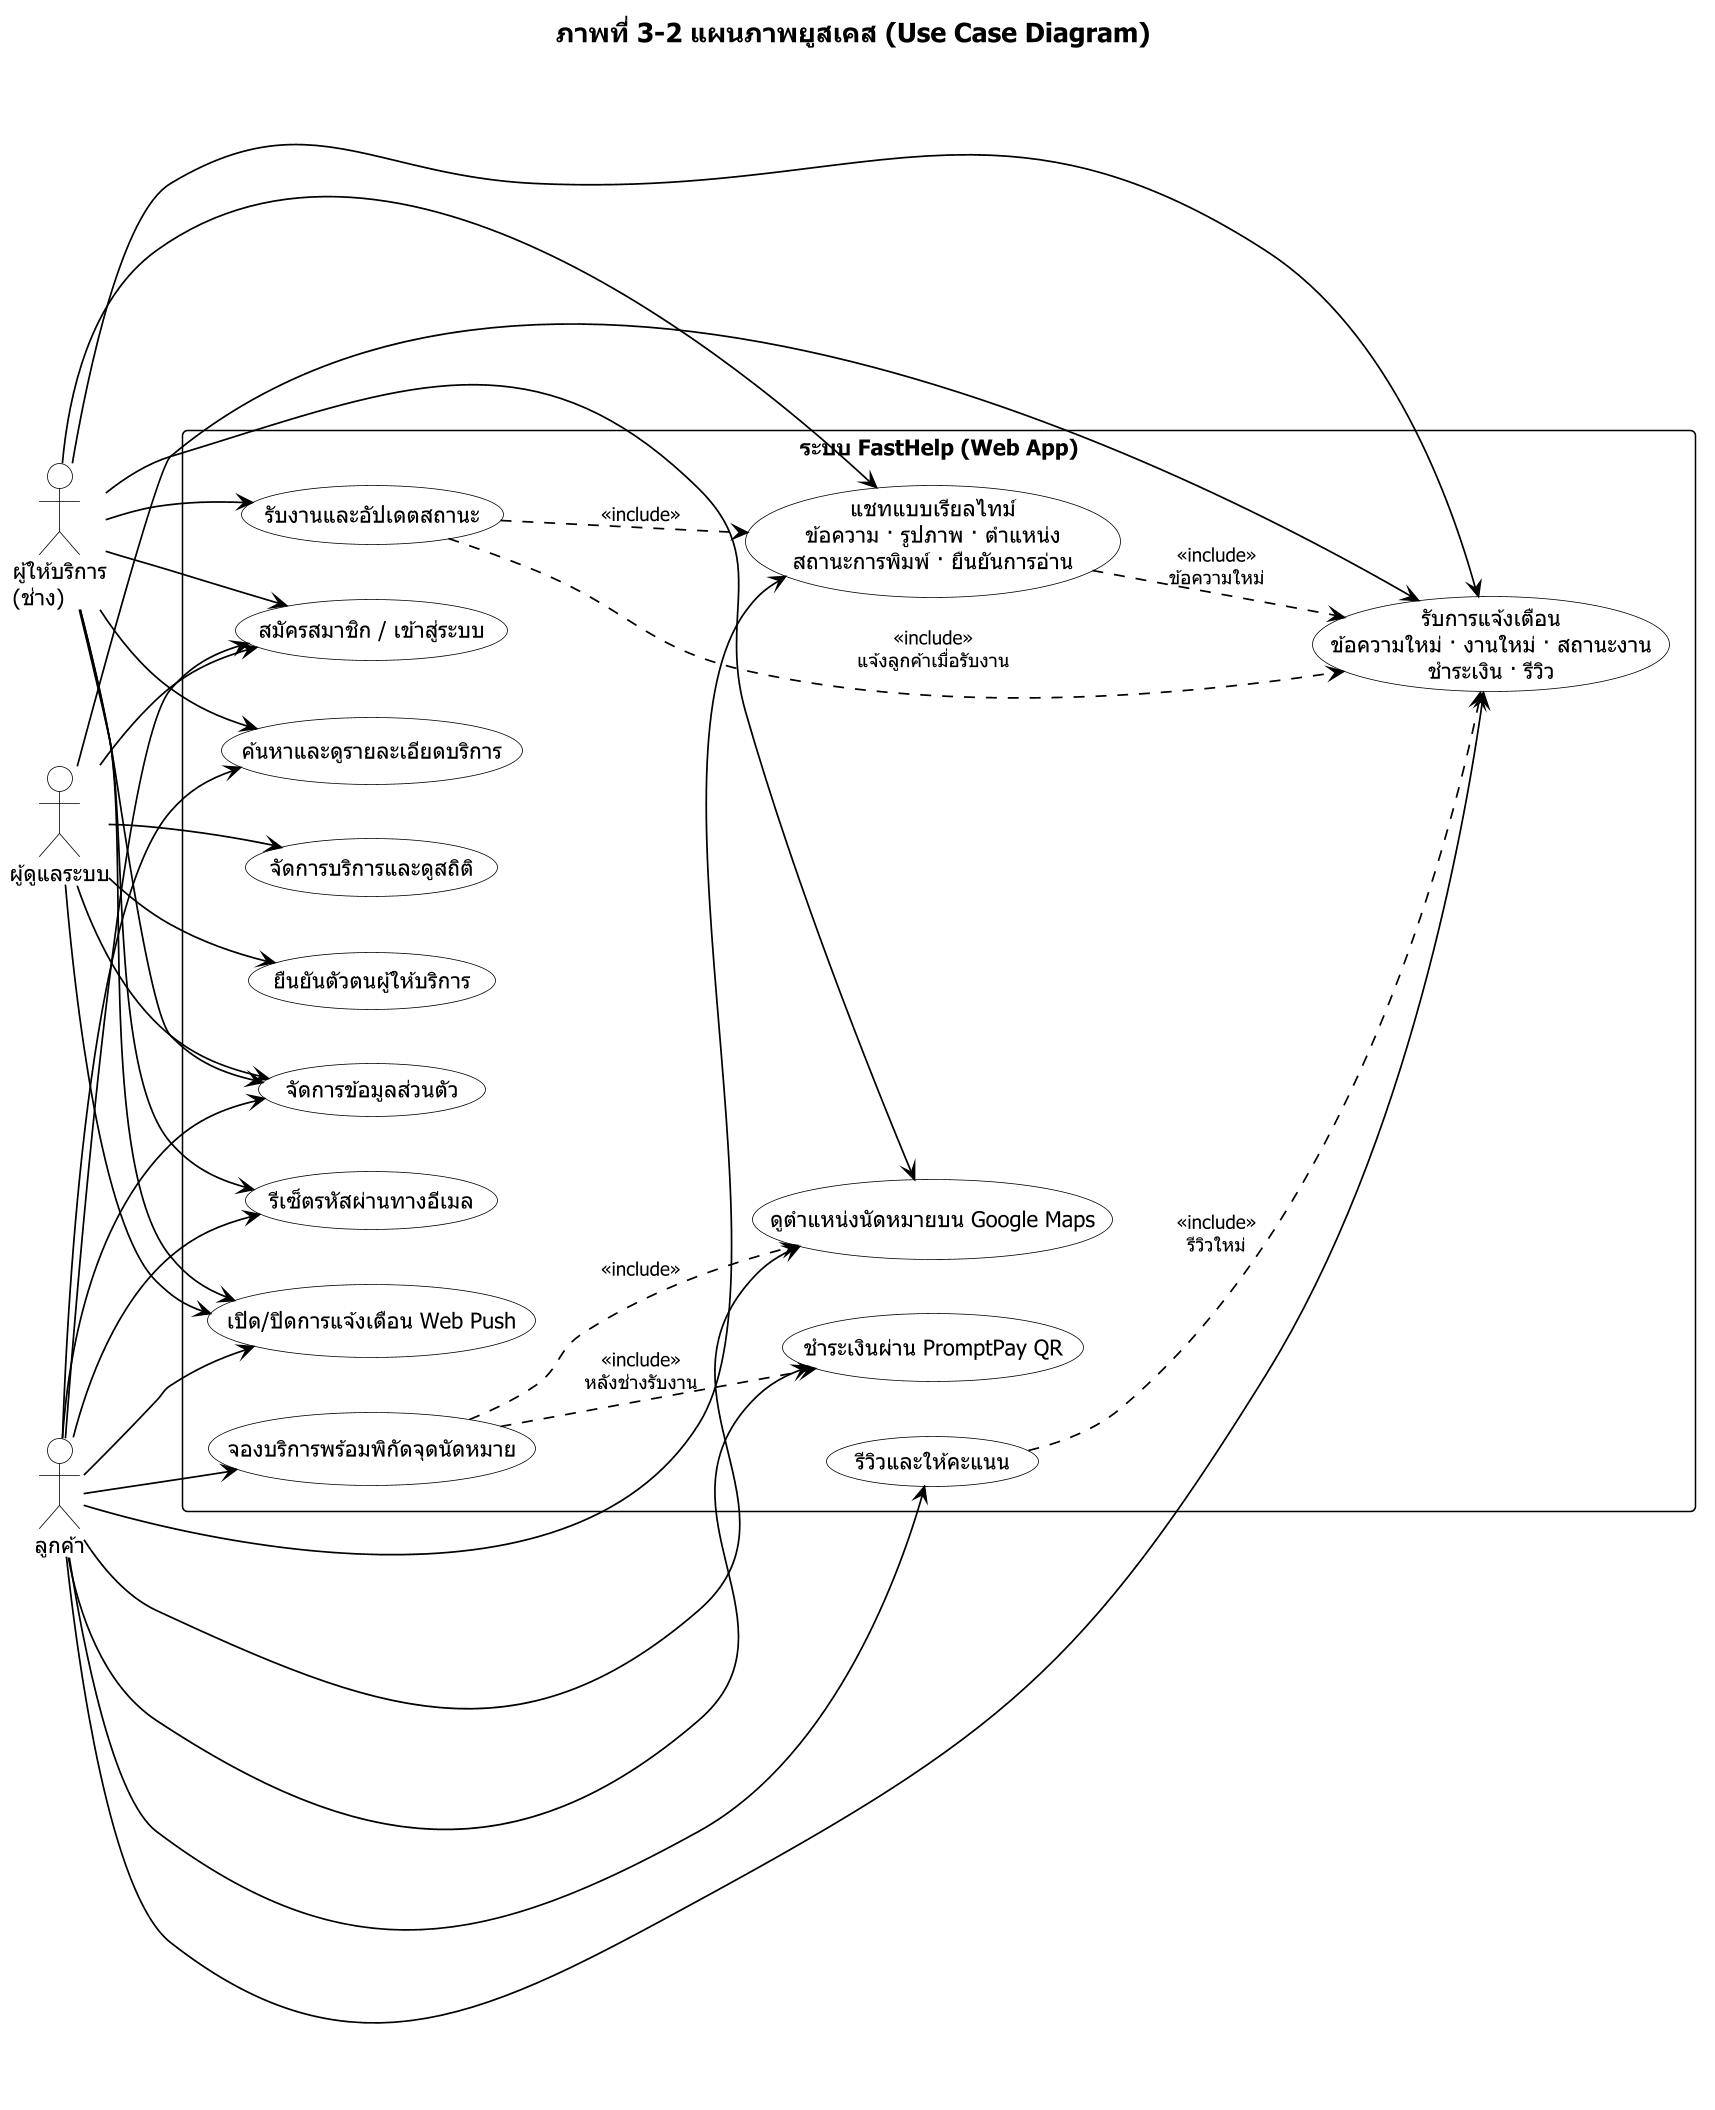

The diagram above was rendered by PlantUML. Its source (embedded in the PNG):
@startuml
title ภาพที่ 3-2 แผนภาพยูสเคส (Use Case Diagram)

skinparam backgroundColor #FFFFFF
skinparam defaultFontName Tahoma
skinparam defaultFontColor #000000
skinparam defaultFontSize 14
skinparam dpi 150
skinparam shadowing false
skinparam roundcorner 6
skinparam ArrowColor #000000
skinparam ArrowThickness 1.1
skinparam ArrowFontColor #000000
skinparam ArrowFontSize 12
skinparam titleFontSize 17
skinparam titleFontColor #000000
skinparam usecaseBackgroundColor #FFFFFF
skinparam usecaseBorderColor #000000
skinparam usecaseFontColor #000000
skinparam actorBackgroundColor #FFFFFF
skinparam actorBorderColor #000000
skinparam actorFontColor #000000
skinparam rectangleBackgroundColor #FFFFFF
skinparam rectangleBorderColor #000000

left to right direction

actor "ลูกค้า" as Customer
actor "ผู้ให้บริการ\n(ช่าง)" as Provider
actor "ผู้ดูแลระบบ" as Admin

rectangle "ระบบ FastHelp (Web App)" {
  usecase "สมัครสมาชิก / เข้าสู่ระบบ" as UC01
  usecase "รีเซ็ตรหัสผ่านทางอีเมล" as UC02
  usecase "จัดการข้อมูลส่วนตัว" as UC03
  usecase "ค้นหาและดูรายละเอียดบริการ" as UC04
  usecase "จองบริการพร้อมพิกัดจุดนัดหมาย" as UC05
  usecase "ชำระเงินผ่าน PromptPay QR" as UC06
  usecase "รับงานและอัปเดตสถานะ" as UC07
  usecase "แชทแบบเรียลไทม์\nข้อความ · รูปภาพ · ตำแหน่ง\nสถานะการพิมพ์ · ยืนยันการอ่าน" as UC08
  usecase "รีวิวและให้คะแนน" as UC09
  usecase "ยืนยันตัวตนผู้ให้บริการ" as UC10
  usecase "จัดการบริการและดูสถิติ" as UC11
  usecase "เปิด/ปิดการแจ้งเตือน Web Push" as UC12
  usecase "รับการแจ้งเตือน\nข้อความใหม่ · งานใหม่ · สถานะงาน\nชำระเงิน · รีวิว" as UC13
  usecase "ดูตำแหน่งนัดหมายบน Google Maps" as UC14
}

Customer --> UC01
Customer --> UC02
Customer --> UC03
Customer --> UC04
Customer --> UC05
Customer --> UC06
Customer --> UC08
Customer --> UC09
Customer --> UC12
Customer --> UC13
Customer --> UC14

Provider --> UC01
Provider --> UC02
Provider --> UC03
Provider --> UC04
Provider --> UC07
Provider --> UC08
Provider --> UC12
Provider --> UC13
Provider --> UC14

Admin --> UC01
Admin --> UC03
Admin --> UC10
Admin --> UC11
Admin --> UC12
Admin --> UC13

UC05 ..> UC14 : <<include>>
UC05 ..> UC06 : <<include>>\nหลังช่างรับงาน
UC07 ..> UC08 : <<include>>
UC07 ..> UC13 : <<include>>\nแจ้งลูกค้าเมื่อรับงาน
UC08 ..> UC13 : <<include>>\nข้อความใหม่
UC09 ..> UC13 : <<include>>\nรีวิวใหม่

@enduml